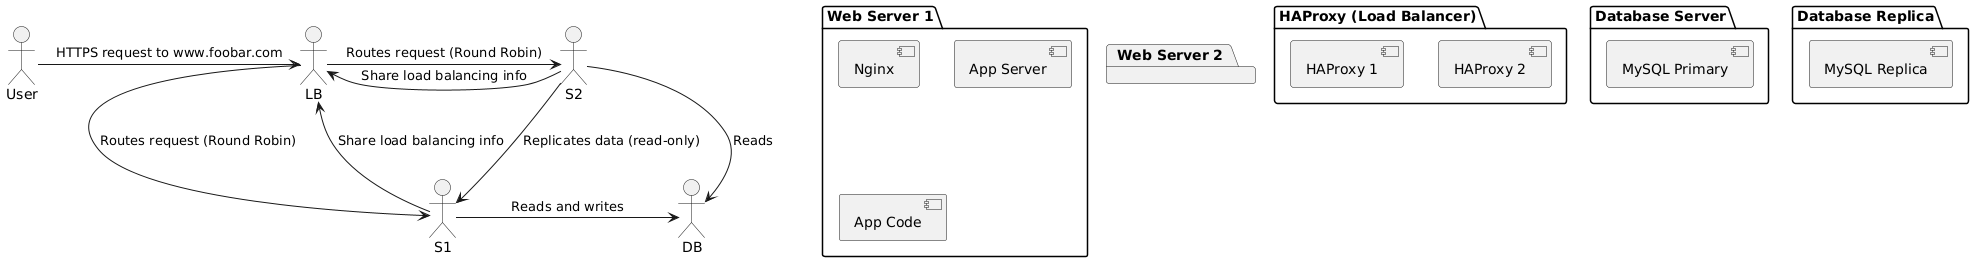

The diagram above was rendered by PlantUML. Its source (embedded in the PNG):
@startuml
actor User

User -> LB : HTTPS request to www.foobar.com

package "HAProxy (Load Balancer)" {
  [HAProxy 1]
  [HAProxy 2] 
}

package "Web Server 1" {
  [Nginx]
  [App Server]
  [App Code]
}

package "Web Server 2" {
  [Nginx]
  [App Server]
  [App Code]
}

package "Database Server" {
  [MySQL Primary]
}

package "Database Replica" {
  [MySQL Replica]
}

LB -> S1 : Routes request (Round Robin)
LB -> S2 : Routes request (Round Robin)

S2 --> S1 : Replicates data (read-only)

S1 -> DB : Reads and writes
S2 -> DB : Reads

S1 -> LB : Share load balancing info
S2 -> LB : Share load balancing info
@enduml